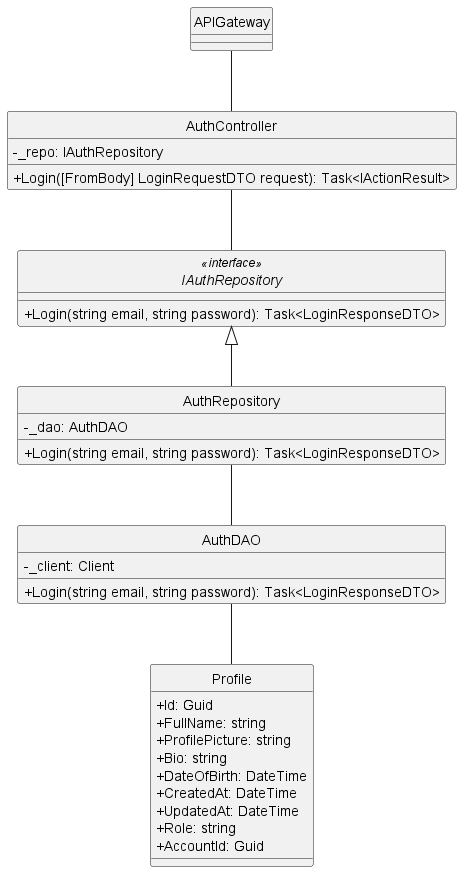

The diagram above was rendered by PlantUML. Its source (embedded in the PNG):
@startuml 
hide circle
skinparam classAttributeIconSize 0
skinparam linetype ortho

class APIGateway {
}

class AuthController {
    - _repo: IAuthRepository
    + Login([FromBody] LoginRequestDTO request): Task<IActionResult> 
}

interface IAuthRepository<<interface>> {
    + Login(string email, string password): Task<LoginResponseDTO>
}

class AuthRepository {
    - _dao: AuthDAO
    + Login(string email, string password): Task<LoginResponseDTO>
}

class AuthDAO {
    - _client: Client
    + Login(string email, string password): Task<LoginResponseDTO>
}

class Profile {
    + Id: Guid
    + FullName: string
    + ProfilePicture: string
    + Bio: string
    + DateOfBirth: DateTime
    + CreatedAt: DateTime
    + UpdatedAt: DateTime
    + Role: string
    + AccountId: Guid
}

APIGateway -- AuthController

AuthController -- IAuthRepository

IAuthRepository <|-- AuthRepository

AuthRepository -- AuthDAO

AuthDAO -- Profile
@enduml